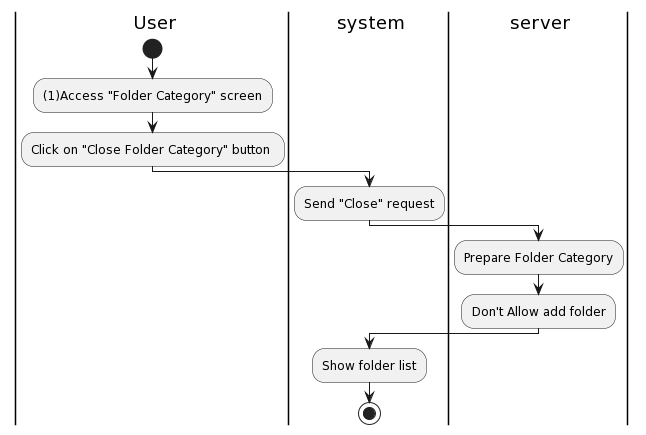

The diagram above was rendered by PlantUML. Its source (embedded in the PNG):
@startuml
|a| User
|sys| system
|ser| server
|a|
start
:(1)Access "Folder Category" screen;
:Click on "Close Folder Category" button ;
|sys|
:Send "Close" request;
|ser|
:Prepare Folder Category;
:Don't Allow add folder;
|sys|
:Show folder list;

stop
@enduml